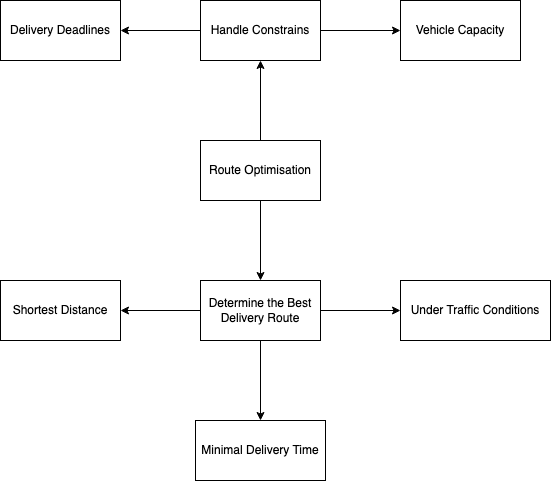

The diagram above was exported from draw.io. Its source (the exported page's mxGraphModel, read from the mxfile embedded in the PNG):
<mxGraphModel dx="640" dy="656" grid="1" gridSize="10" guides="1" tooltips="1" connect="1" arrows="1" fold="1" page="1" pageScale="1" pageWidth="827" pageHeight="1169" math="0" shadow="0">
  <root>
    <mxCell id="0" />
    <mxCell id="1" parent="0" />
    <mxCell id="6" value="" style="edgeStyle=orthogonalEdgeStyle;rounded=0;orthogonalLoop=1;jettySize=auto;html=1;" edge="1" parent="1" source="2" target="5">
      <mxGeometry relative="1" as="geometry" />
    </mxCell>
    <mxCell id="16" value="" style="edgeStyle=orthogonalEdgeStyle;rounded=0;orthogonalLoop=1;jettySize=auto;html=1;" edge="1" parent="1" source="2" target="15">
      <mxGeometry relative="1" as="geometry" />
    </mxCell>
    <mxCell id="2" value="Route Optimisation" style="whiteSpace=wrap;html=1;" vertex="1" parent="1">
      <mxGeometry x="390" y="330" width="120" height="60" as="geometry" />
    </mxCell>
    <mxCell id="8" value="" style="edgeStyle=orthogonalEdgeStyle;rounded=0;orthogonalLoop=1;jettySize=auto;html=1;" edge="1" parent="1" source="5" target="7">
      <mxGeometry relative="1" as="geometry" />
    </mxCell>
    <mxCell id="10" value="" style="edgeStyle=orthogonalEdgeStyle;rounded=0;orthogonalLoop=1;jettySize=auto;html=1;" edge="1" parent="1" source="5" target="9">
      <mxGeometry relative="1" as="geometry" />
    </mxCell>
    <mxCell id="12" value="" style="edgeStyle=orthogonalEdgeStyle;rounded=0;orthogonalLoop=1;jettySize=auto;html=1;" edge="1" parent="1" source="5" target="11">
      <mxGeometry relative="1" as="geometry" />
    </mxCell>
    <mxCell id="5" value="Determine the Best Delivery Route" style="whiteSpace=wrap;html=1;" vertex="1" parent="1">
      <mxGeometry x="390" y="470" width="120" height="60" as="geometry" />
    </mxCell>
    <mxCell id="7" value="Shortest Distance" style="whiteSpace=wrap;html=1;" vertex="1" parent="1">
      <mxGeometry x="190" y="470" width="120" height="60" as="geometry" />
    </mxCell>
    <mxCell id="9" value="Minimal Delivery Time" style="whiteSpace=wrap;html=1;" vertex="1" parent="1">
      <mxGeometry x="385" y="610" width="130" height="60" as="geometry" />
    </mxCell>
    <mxCell id="11" value="Under Traffic Conditions" style="whiteSpace=wrap;html=1;" vertex="1" parent="1">
      <mxGeometry x="590" y="470" width="150" height="60" as="geometry" />
    </mxCell>
    <mxCell id="18" value="" style="edgeStyle=orthogonalEdgeStyle;rounded=0;orthogonalLoop=1;jettySize=auto;html=1;" edge="1" parent="1" source="15" target="17">
      <mxGeometry relative="1" as="geometry" />
    </mxCell>
    <mxCell id="20" value="" style="edgeStyle=orthogonalEdgeStyle;rounded=0;orthogonalLoop=1;jettySize=auto;html=1;" edge="1" parent="1" source="15" target="19">
      <mxGeometry relative="1" as="geometry" />
    </mxCell>
    <mxCell id="15" value="Handle Constrains" style="whiteSpace=wrap;html=1;" vertex="1" parent="1">
      <mxGeometry x="390" y="190" width="120" height="60" as="geometry" />
    </mxCell>
    <mxCell id="17" value="Vehicle Capacity" style="whiteSpace=wrap;html=1;" vertex="1" parent="1">
      <mxGeometry x="590" y="190" width="120" height="60" as="geometry" />
    </mxCell>
    <mxCell id="19" value="Delivery Deadlines" style="whiteSpace=wrap;html=1;" vertex="1" parent="1">
      <mxGeometry x="190" y="190" width="120" height="60" as="geometry" />
    </mxCell>
  </root>
</mxGraphModel>